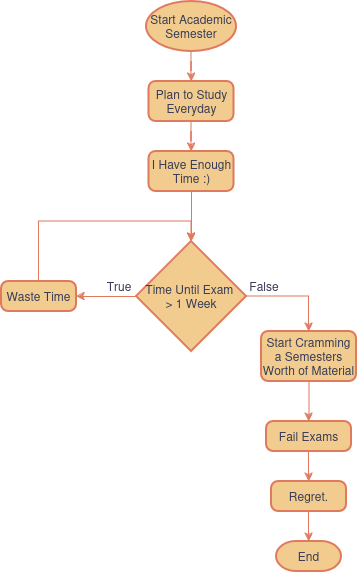

The diagram above was exported from draw.io. Its source (the exported page's mxGraphModel, read from the mxfile embedded in the PNG):
<mxGraphModel dx="1593" dy="881" grid="1" gridSize="10" guides="1" tooltips="1" connect="1" arrows="1" fold="1" page="1" pageScale="1" pageWidth="850" pageHeight="1100" math="0" shadow="0">
  <root>
    <mxCell id="0" />
    <mxCell id="1" parent="0" />
    <mxCell id="pFi2pVh6wtQ6GFfYNk1j-11" value="&lt;div&gt;True&lt;/div&gt;" style="text;html=1;align=center;verticalAlign=middle;whiteSpace=wrap;rounded=0;labelBackgroundColor=none;fontColor=#393C56;" vertex="1" parent="1">
      <mxGeometry x="297.5" y="290" width="60" height="30" as="geometry" />
    </mxCell>
    <mxCell id="pFi2pVh6wtQ6GFfYNk1j-12" value="&lt;div&gt;False&lt;/div&gt;" style="text;html=1;align=center;verticalAlign=middle;whiteSpace=wrap;rounded=0;labelBackgroundColor=none;fontColor=#393C56;" vertex="1" parent="1">
      <mxGeometry x="442.5" y="290" width="60" height="30" as="geometry" />
    </mxCell>
    <mxCell id="pFi2pVh6wtQ6GFfYNk1j-35" value="" style="edgeStyle=orthogonalEdgeStyle;rounded=0;orthogonalLoop=1;jettySize=auto;html=1;strokeColor=#E07A5F;labelBackgroundColor=none;fontColor=default;" edge="1" parent="1" source="pFi2pVh6wtQ6GFfYNk1j-28" target="pFi2pVh6wtQ6GFfYNk1j-30">
      <mxGeometry relative="1" as="geometry" />
    </mxCell>
    <mxCell id="pFi2pVh6wtQ6GFfYNk1j-28" value="&lt;div&gt;Start Academic Semester&lt;/div&gt;" style="strokeWidth=2;html=1;shape=mxgraph.flowchart.start_1;whiteSpace=wrap;fillColor=#F2CC8F;strokeColor=#E07A5F;labelBackgroundColor=none;fontColor=#393C56;" vertex="1" parent="1">
      <mxGeometry x="355" y="20" width="90" height="50" as="geometry" />
    </mxCell>
    <mxCell id="pFi2pVh6wtQ6GFfYNk1j-29" value="&lt;div&gt;End&lt;/div&gt;" style="strokeWidth=2;html=1;shape=mxgraph.flowchart.terminator;whiteSpace=wrap;fillColor=#F2CC8F;strokeColor=#E07A5F;labelBackgroundColor=none;fontColor=#393C56;" vertex="1" parent="1">
      <mxGeometry x="485" y="560" width="65" height="30" as="geometry" />
    </mxCell>
    <mxCell id="pFi2pVh6wtQ6GFfYNk1j-36" value="" style="edgeStyle=orthogonalEdgeStyle;rounded=0;orthogonalLoop=1;jettySize=auto;html=1;strokeColor=#E07A5F;labelBackgroundColor=none;fontColor=default;" edge="1" parent="1" source="pFi2pVh6wtQ6GFfYNk1j-30" target="pFi2pVh6wtQ6GFfYNk1j-31">
      <mxGeometry relative="1" as="geometry" />
    </mxCell>
    <mxCell id="pFi2pVh6wtQ6GFfYNk1j-30" value="Plan to Study Everyday" style="rounded=1;whiteSpace=wrap;html=1;absoluteArcSize=1;arcSize=14;strokeWidth=2;fillColor=#F2CC8F;strokeColor=#E07A5F;labelBackgroundColor=none;fontColor=#393C56;" vertex="1" parent="1">
      <mxGeometry x="357.5" y="100" width="85" height="40" as="geometry" />
    </mxCell>
    <mxCell id="pFi2pVh6wtQ6GFfYNk1j-40" value="" style="edgeStyle=orthogonalEdgeStyle;rounded=0;orthogonalLoop=1;jettySize=auto;html=1;strokeColor=#E07A5F;labelBackgroundColor=none;fontColor=default;" edge="1" parent="1" source="pFi2pVh6wtQ6GFfYNk1j-31" target="pFi2pVh6wtQ6GFfYNk1j-32">
      <mxGeometry relative="1" as="geometry" />
    </mxCell>
    <mxCell id="pFi2pVh6wtQ6GFfYNk1j-31" value="&lt;div&gt;I Have Enough Time :)&lt;br&gt;&lt;/div&gt;" style="rounded=1;whiteSpace=wrap;html=1;absoluteArcSize=1;arcSize=14;strokeWidth=2;fillColor=#F2CC8F;strokeColor=#E07A5F;labelBackgroundColor=none;fontColor=#393C56;" vertex="1" parent="1">
      <mxGeometry x="357.5" y="170" width="85" height="40" as="geometry" />
    </mxCell>
    <mxCell id="pFi2pVh6wtQ6GFfYNk1j-41" value="" style="edgeStyle=orthogonalEdgeStyle;rounded=0;orthogonalLoop=1;jettySize=auto;html=1;strokeColor=#E07A5F;labelBackgroundColor=none;fontColor=default;" edge="1" parent="1" source="pFi2pVh6wtQ6GFfYNk1j-32" target="pFi2pVh6wtQ6GFfYNk1j-34">
      <mxGeometry relative="1" as="geometry" />
    </mxCell>
    <mxCell id="pFi2pVh6wtQ6GFfYNk1j-51" style="edgeStyle=orthogonalEdgeStyle;rounded=0;orthogonalLoop=1;jettySize=auto;html=1;exitX=1;exitY=0.5;exitDx=0;exitDy=0;exitPerimeter=0;entryX=0.5;entryY=0;entryDx=0;entryDy=0;strokeColor=#E07A5F;fontColor=#393C56;fillColor=#F2CC8F;" edge="1" parent="1" source="pFi2pVh6wtQ6GFfYNk1j-32" target="pFi2pVh6wtQ6GFfYNk1j-37">
      <mxGeometry relative="1" as="geometry" />
    </mxCell>
    <mxCell id="pFi2pVh6wtQ6GFfYNk1j-32" value="&lt;div&gt;Time Until Exam&amp;nbsp;&lt;/div&gt;&lt;div&gt;&amp;gt; 1 Week&lt;/div&gt;" style="strokeWidth=2;html=1;shape=mxgraph.flowchart.decision;whiteSpace=wrap;fillColor=#F2CC8F;strokeColor=#E07A5F;labelBackgroundColor=none;fontColor=#393C56;" vertex="1" parent="1">
      <mxGeometry x="345" y="260" width="110" height="110" as="geometry" />
    </mxCell>
    <mxCell id="pFi2pVh6wtQ6GFfYNk1j-34" value="&lt;div&gt;Waste Time&lt;/div&gt;" style="rounded=1;whiteSpace=wrap;html=1;absoluteArcSize=1;arcSize=14;strokeWidth=2;fillColor=#F2CC8F;strokeColor=#E07A5F;labelBackgroundColor=none;fontColor=#393C56;" vertex="1" parent="1">
      <mxGeometry x="210" y="300" width="75" height="30" as="geometry" />
    </mxCell>
    <mxCell id="pFi2pVh6wtQ6GFfYNk1j-44" value="" style="edgeStyle=orthogonalEdgeStyle;rounded=0;orthogonalLoop=1;jettySize=auto;html=1;strokeColor=#E07A5F;labelBackgroundColor=none;fontColor=default;" edge="1" parent="1" source="pFi2pVh6wtQ6GFfYNk1j-37" target="pFi2pVh6wtQ6GFfYNk1j-38">
      <mxGeometry relative="1" as="geometry" />
    </mxCell>
    <mxCell id="pFi2pVh6wtQ6GFfYNk1j-37" value="&lt;div&gt;&lt;div&gt;Start Cramming a Semesters Worth of Material&lt;/div&gt;&lt;/div&gt;" style="rounded=1;whiteSpace=wrap;html=1;absoluteArcSize=1;arcSize=14;strokeWidth=2;fillColor=#F2CC8F;strokeColor=#E07A5F;labelBackgroundColor=none;fontColor=#393C56;" vertex="1" parent="1">
      <mxGeometry x="470" y="350" width="95" height="50" as="geometry" />
    </mxCell>
    <mxCell id="pFi2pVh6wtQ6GFfYNk1j-45" value="" style="edgeStyle=orthogonalEdgeStyle;rounded=0;orthogonalLoop=1;jettySize=auto;html=1;strokeColor=#E07A5F;labelBackgroundColor=none;fontColor=default;" edge="1" parent="1" source="pFi2pVh6wtQ6GFfYNk1j-38" target="pFi2pVh6wtQ6GFfYNk1j-39">
      <mxGeometry relative="1" as="geometry" />
    </mxCell>
    <mxCell id="pFi2pVh6wtQ6GFfYNk1j-38" value="&lt;div&gt;&lt;div&gt;&lt;div&gt;Fail Exams&lt;/div&gt;&lt;/div&gt;&lt;/div&gt;" style="rounded=1;whiteSpace=wrap;html=1;absoluteArcSize=1;arcSize=14;strokeWidth=2;fillColor=#F2CC8F;strokeColor=#E07A5F;labelBackgroundColor=none;fontColor=#393C56;" vertex="1" parent="1">
      <mxGeometry x="475" y="440" width="85" height="30" as="geometry" />
    </mxCell>
    <mxCell id="pFi2pVh6wtQ6GFfYNk1j-46" value="" style="edgeStyle=orthogonalEdgeStyle;rounded=0;orthogonalLoop=1;jettySize=auto;html=1;strokeColor=#E07A5F;labelBackgroundColor=none;fontColor=default;" edge="1" parent="1" source="pFi2pVh6wtQ6GFfYNk1j-39" target="pFi2pVh6wtQ6GFfYNk1j-29">
      <mxGeometry relative="1" as="geometry" />
    </mxCell>
    <mxCell id="pFi2pVh6wtQ6GFfYNk1j-39" value="&lt;div&gt;&lt;div&gt;&lt;div&gt;Regret.&lt;/div&gt;&lt;/div&gt;&lt;/div&gt;" style="rounded=1;whiteSpace=wrap;html=1;absoluteArcSize=1;arcSize=14;strokeWidth=2;fillColor=#F2CC8F;strokeColor=#E07A5F;labelBackgroundColor=none;fontColor=#393C56;" vertex="1" parent="1">
      <mxGeometry x="480" y="500" width="75" height="30" as="geometry" />
    </mxCell>
    <mxCell id="pFi2pVh6wtQ6GFfYNk1j-50" style="edgeStyle=orthogonalEdgeStyle;rounded=0;orthogonalLoop=1;jettySize=auto;html=1;entryX=0.5;entryY=0;entryDx=0;entryDy=0;entryPerimeter=0;strokeColor=#E07A5F;fontColor=#393C56;fillColor=#F2CC8F;" edge="1" parent="1" source="pFi2pVh6wtQ6GFfYNk1j-34" target="pFi2pVh6wtQ6GFfYNk1j-32">
      <mxGeometry relative="1" as="geometry">
        <Array as="points">
          <mxPoint x="248" y="240" />
          <mxPoint x="400" y="240" />
        </Array>
      </mxGeometry>
    </mxCell>
  </root>
</mxGraphModel>